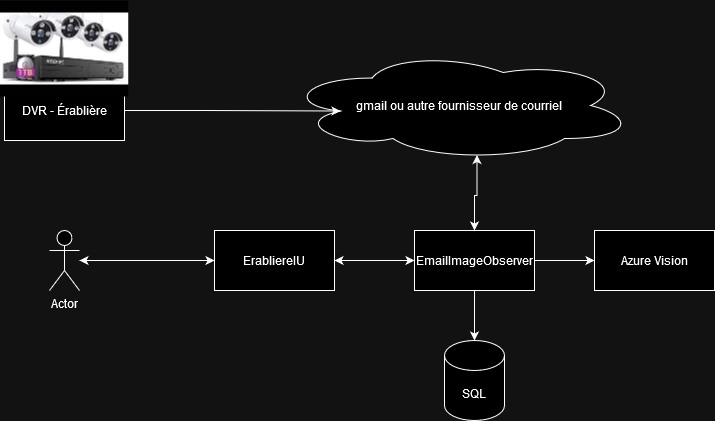

The diagram above was exported from draw.io. Its source (the exported page's mxGraphModel, read from the mxfile embedded in the PNG):
<mxGraphModel dx="1050" dy="1699" grid="1" gridSize="10" guides="1" tooltips="1" connect="1" arrows="1" fold="1" page="1" pageScale="1" pageWidth="827" pageHeight="1169" math="0" shadow="0">
  <root>
    <mxCell id="0" />
    <mxCell id="1" parent="0" />
    <mxCell id="0zr6-UVzOVLORrUyXy8f-1" value="DVR - Érablière" style="rounded=0;whiteSpace=wrap;html=1;" vertex="1" parent="1">
      <mxGeometry x="80" y="10" width="120" height="60" as="geometry" />
    </mxCell>
    <mxCell id="0zr6-UVzOVLORrUyXy8f-16" style="edgeStyle=orthogonalEdgeStyle;rounded=0;orthogonalLoop=1;jettySize=auto;html=1;exitX=1;exitY=0.5;exitDx=0;exitDy=0;entryX=0;entryY=0.5;entryDx=0;entryDy=0;" edge="1" parent="1" source="0zr6-UVzOVLORrUyXy8f-2" target="0zr6-UVzOVLORrUyXy8f-15">
      <mxGeometry relative="1" as="geometry" />
    </mxCell>
    <mxCell id="0zr6-UVzOVLORrUyXy8f-2" value="EmailImageObserver" style="rounded=0;whiteSpace=wrap;html=1;" vertex="1" parent="1">
      <mxGeometry x="490" y="160" width="120" height="60" as="geometry" />
    </mxCell>
    <mxCell id="0zr6-UVzOVLORrUyXy8f-6" style="edgeStyle=orthogonalEdgeStyle;rounded=0;orthogonalLoop=1;jettySize=auto;html=1;entryX=0;entryY=0.5;entryDx=0;entryDy=0;startArrow=classic;startFill=1;" edge="1" parent="1" source="0zr6-UVzOVLORrUyXy8f-4" target="0zr6-UVzOVLORrUyXy8f-5">
      <mxGeometry relative="1" as="geometry" />
    </mxCell>
    <mxCell id="0zr6-UVzOVLORrUyXy8f-4" value="Actor" style="shape=umlActor;verticalLabelPosition=bottom;verticalAlign=top;html=1;outlineConnect=0;" vertex="1" parent="1">
      <mxGeometry x="125" y="160" width="30" height="60" as="geometry" />
    </mxCell>
    <mxCell id="0zr6-UVzOVLORrUyXy8f-10" style="edgeStyle=orthogonalEdgeStyle;rounded=0;orthogonalLoop=1;jettySize=auto;html=1;exitX=1;exitY=0.5;exitDx=0;exitDy=0;entryX=0;entryY=0.5;entryDx=0;entryDy=0;startArrow=classic;startFill=1;" edge="1" parent="1" source="0zr6-UVzOVLORrUyXy8f-5" target="0zr6-UVzOVLORrUyXy8f-2">
      <mxGeometry relative="1" as="geometry" />
    </mxCell>
    <mxCell id="0zr6-UVzOVLORrUyXy8f-5" value="ErabliereIU" style="rounded=0;whiteSpace=wrap;html=1;" vertex="1" parent="1">
      <mxGeometry x="290" y="160" width="120" height="60" as="geometry" />
    </mxCell>
    <mxCell id="0zr6-UVzOVLORrUyXy8f-13" style="edgeStyle=orthogonalEdgeStyle;rounded=0;orthogonalLoop=1;jettySize=auto;html=1;exitX=0.55;exitY=0.95;exitDx=0;exitDy=0;exitPerimeter=0;entryX=0.5;entryY=0;entryDx=0;entryDy=0;strokeColor=default;startArrow=classic;startFill=1;" edge="1" parent="1" source="0zr6-UVzOVLORrUyXy8f-8" target="0zr6-UVzOVLORrUyXy8f-2">
      <mxGeometry relative="1" as="geometry" />
    </mxCell>
    <mxCell id="0zr6-UVzOVLORrUyXy8f-8" value="gmail ou autre fournisseur de courriel" style="ellipse;shape=cloud;whiteSpace=wrap;html=1;" vertex="1" parent="1">
      <mxGeometry x="360" y="-20" width="350" height="110" as="geometry" />
    </mxCell>
    <mxCell id="0zr6-UVzOVLORrUyXy8f-9" style="edgeStyle=orthogonalEdgeStyle;rounded=0;orthogonalLoop=1;jettySize=auto;html=1;entryX=0.16;entryY=0.55;entryDx=0;entryDy=0;entryPerimeter=0;" edge="1" parent="1" source="0zr6-UVzOVLORrUyXy8f-1" target="0zr6-UVzOVLORrUyXy8f-8">
      <mxGeometry relative="1" as="geometry" />
    </mxCell>
    <mxCell id="0zr6-UVzOVLORrUyXy8f-14" value="" style="shape=image;verticalLabelPosition=bottom;labelBackgroundColor=default;verticalAlign=top;aspect=fixed;imageAspect=0;image=data:image/jpeg,(base64 omitted: 10364 chars);" vertex="1" parent="1">
      <mxGeometry x="75.5" y="-70" width="129" height="96.63" as="geometry" />
    </mxCell>
    <mxCell id="0zr6-UVzOVLORrUyXy8f-15" value="Azure Vision" style="rounded=0;whiteSpace=wrap;html=1;" vertex="1" parent="1">
      <mxGeometry x="670" y="160" width="120" height="60" as="geometry" />
    </mxCell>
    <mxCell id="0zr6-UVzOVLORrUyXy8f-17" value="SQL" style="shape=cylinder3;whiteSpace=wrap;html=1;boundedLbl=1;backgroundOutline=1;size=15;" vertex="1" parent="1">
      <mxGeometry x="520" y="270" width="60" height="80" as="geometry" />
    </mxCell>
    <mxCell id="0zr6-UVzOVLORrUyXy8f-18" style="edgeStyle=orthogonalEdgeStyle;rounded=0;orthogonalLoop=1;jettySize=auto;html=1;exitX=0.5;exitY=1;exitDx=0;exitDy=0;entryX=0.5;entryY=0;entryDx=0;entryDy=0;entryPerimeter=0;" edge="1" parent="1" source="0zr6-UVzOVLORrUyXy8f-2" target="0zr6-UVzOVLORrUyXy8f-17">
      <mxGeometry relative="1" as="geometry" />
    </mxCell>
  </root>
</mxGraphModel>